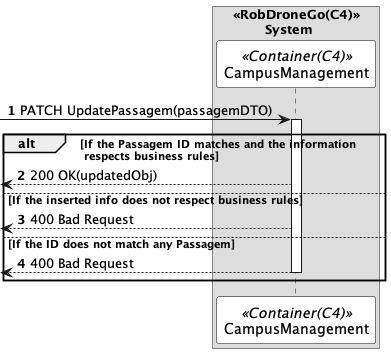

The diagram above was rendered by PlantUML. Its source (embedded in the PNG):
@startuml updatePassagemSD
autonumber

skinparam sequence {
ParticipantBorderColor black
ParticipantBackgroundColor white
}


box "<<RobDroneGo(C4)>>\n\tSystem"
participant CampusManagement as CM <<Container(C4)>>
end box



 -> CM: PATCH UpdatePassagem(passagemDTO)
activate CM

alt If the Passagem ID matches and the information\n respects business rules
 <-- CM : 200 OK(updatedObj)



else If the inserted info does not respect business rules

 <-- CM : 400 Bad Request

 
else If the ID does not match any Passagem

 <-- CM : 400 Bad Request
deactivate CM


end


@enduml